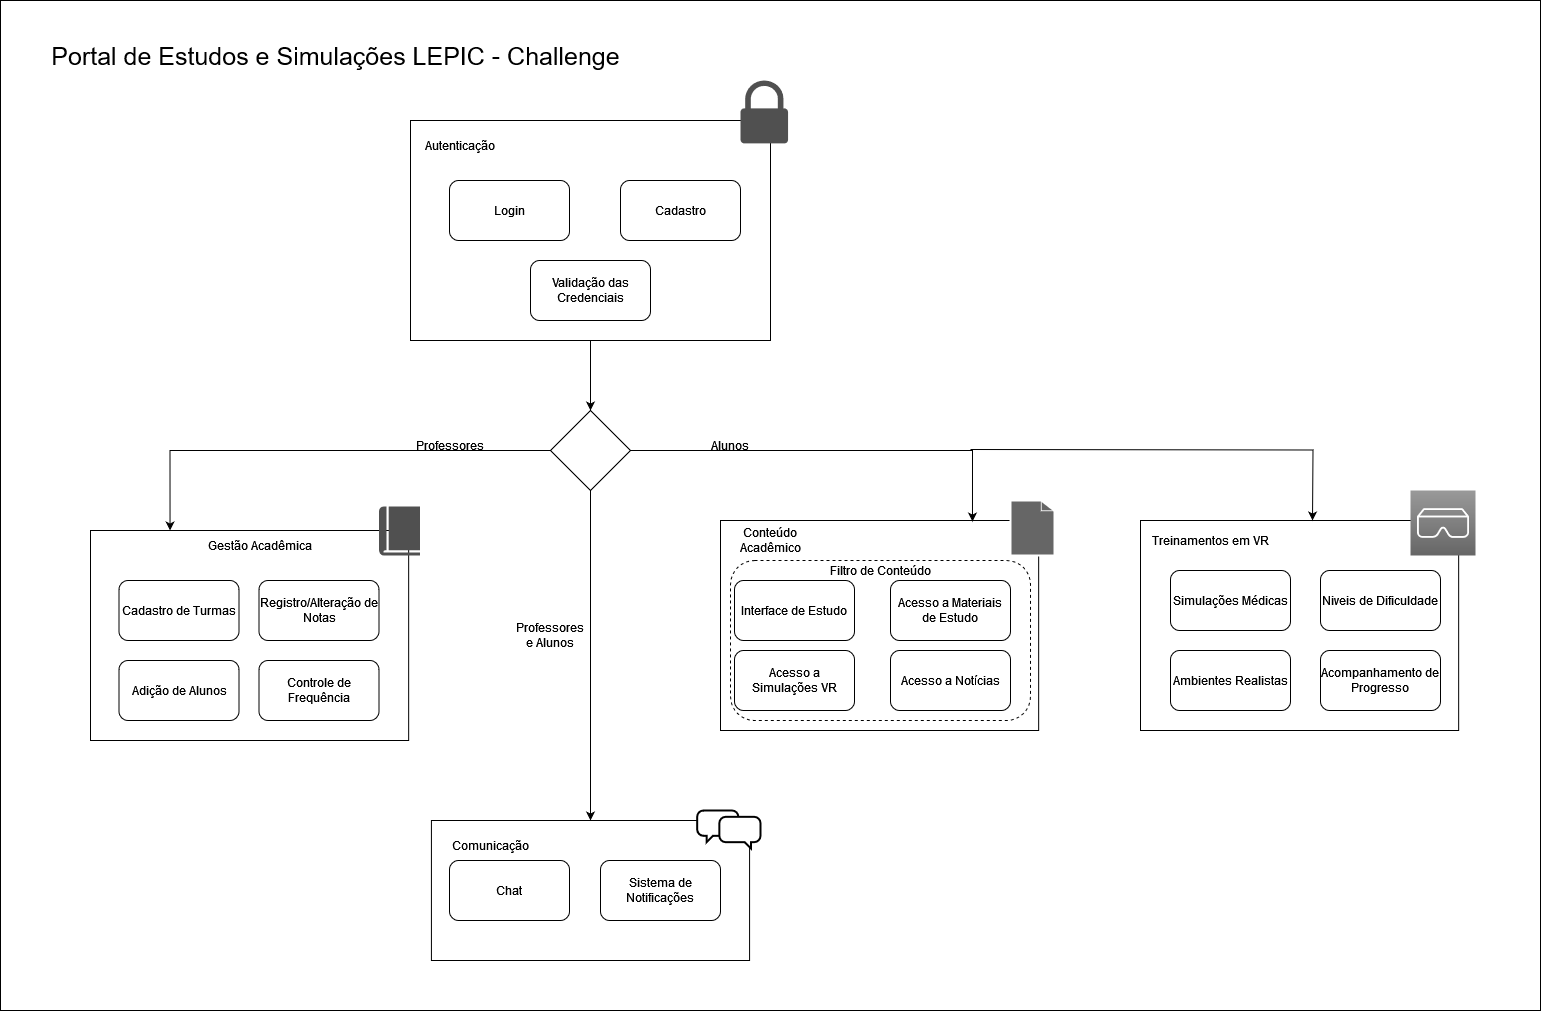

The diagram above was exported from draw.io. Its source (the exported page's mxGraphModel, read from the mxfile embedded in the PNG):
<mxGraphModel dx="2475" dy="1528" grid="1" gridSize="10" guides="1" tooltips="1" connect="1" arrows="1" fold="1" page="1" pageScale="1" pageWidth="827" pageHeight="1169" math="0" shadow="0">
  <root>
    <mxCell id="0" />
    <mxCell id="1" parent="0" />
    <mxCell id="_KIavzQN_bxCaeCvgb51-48" value="" style="rounded=0;whiteSpace=wrap;html=1;" vertex="1" parent="1">
      <mxGeometry x="-240" y="30" width="1540" height="1010" as="geometry" />
    </mxCell>
    <mxCell id="_KIavzQN_bxCaeCvgb51-19" value="" style="rounded=0;whiteSpace=wrap;html=1;" vertex="1" parent="1">
      <mxGeometry x="480" y="550" width="318.16" height="210" as="geometry" />
    </mxCell>
    <mxCell id="_KIavzQN_bxCaeCvgb51-29" value="" style="rounded=1;whiteSpace=wrap;html=1;dashed=1;" vertex="1" parent="1">
      <mxGeometry x="490" y="590" width="300" height="160" as="geometry" />
    </mxCell>
    <mxCell id="_KIavzQN_bxCaeCvgb51-9" value="" style="edgeStyle=orthogonalEdgeStyle;rounded=0;orthogonalLoop=1;jettySize=auto;html=1;" edge="1" parent="1" source="_KIavzQN_bxCaeCvgb51-1" target="_KIavzQN_bxCaeCvgb51-8">
      <mxGeometry relative="1" as="geometry" />
    </mxCell>
    <mxCell id="_KIavzQN_bxCaeCvgb51-1" value="" style="rounded=0;whiteSpace=wrap;html=1;" vertex="1" parent="1">
      <mxGeometry x="170" y="150" width="360" height="220" as="geometry" />
    </mxCell>
    <mxCell id="_KIavzQN_bxCaeCvgb51-2" value="Autenticação" style="text;html=1;align=center;verticalAlign=middle;whiteSpace=wrap;rounded=0;" vertex="1" parent="1">
      <mxGeometry x="190" y="160" width="60" height="30" as="geometry" />
    </mxCell>
    <mxCell id="_KIavzQN_bxCaeCvgb51-3" value="" style="sketch=0;pointerEvents=1;shadow=0;dashed=0;html=1;strokeColor=none;fillColor=#505050;labelPosition=center;verticalLabelPosition=bottom;verticalAlign=top;outlineConnect=0;align=center;shape=mxgraph.office.security.lock_protected;" vertex="1" parent="1">
      <mxGeometry x="500" y="110" width="47.57" height="62.86" as="geometry" />
    </mxCell>
    <mxCell id="_KIavzQN_bxCaeCvgb51-5" value="Login" style="rounded=1;whiteSpace=wrap;html=1;" vertex="1" parent="1">
      <mxGeometry x="209" y="210" width="120" height="60" as="geometry" />
    </mxCell>
    <mxCell id="_KIavzQN_bxCaeCvgb51-6" value="Cadastro" style="rounded=1;whiteSpace=wrap;html=1;" vertex="1" parent="1">
      <mxGeometry x="380" y="210" width="120" height="60" as="geometry" />
    </mxCell>
    <mxCell id="_KIavzQN_bxCaeCvgb51-7" value="Validação das Credenciais" style="rounded=1;whiteSpace=wrap;html=1;" vertex="1" parent="1">
      <mxGeometry x="290" y="290" width="120" height="60" as="geometry" />
    </mxCell>
    <mxCell id="_KIavzQN_bxCaeCvgb51-17" style="edgeStyle=orthogonalEdgeStyle;rounded=0;orthogonalLoop=1;jettySize=auto;html=1;exitX=0;exitY=0.5;exitDx=0;exitDy=0;entryX=0.25;entryY=0;entryDx=0;entryDy=0;" edge="1" parent="1" source="_KIavzQN_bxCaeCvgb51-8" target="_KIavzQN_bxCaeCvgb51-10">
      <mxGeometry relative="1" as="geometry" />
    </mxCell>
    <mxCell id="_KIavzQN_bxCaeCvgb51-32" style="edgeStyle=orthogonalEdgeStyle;rounded=0;orthogonalLoop=1;jettySize=auto;html=1;exitX=0.5;exitY=1;exitDx=0;exitDy=0;entryX=0.5;entryY=0;entryDx=0;entryDy=0;" edge="1" parent="1" source="_KIavzQN_bxCaeCvgb51-8" target="_KIavzQN_bxCaeCvgb51-31">
      <mxGeometry relative="1" as="geometry" />
    </mxCell>
    <mxCell id="_KIavzQN_bxCaeCvgb51-8" value="" style="rhombus;whiteSpace=wrap;html=1;" vertex="1" parent="1">
      <mxGeometry x="310" y="440" width="80" height="80" as="geometry" />
    </mxCell>
    <mxCell id="_KIavzQN_bxCaeCvgb51-10" value="" style="rounded=0;whiteSpace=wrap;html=1;" vertex="1" parent="1">
      <mxGeometry x="-150" y="560" width="318.16" height="210" as="geometry" />
    </mxCell>
    <mxCell id="_KIavzQN_bxCaeCvgb51-11" value="Gestão Acadêmica" style="text;html=1;align=center;verticalAlign=middle;whiteSpace=wrap;rounded=0;" vertex="1" parent="1">
      <mxGeometry x="-40" y="560" width="120" height="30" as="geometry" />
    </mxCell>
    <mxCell id="_KIavzQN_bxCaeCvgb51-12" value="" style="sketch=0;pointerEvents=1;shadow=0;dashed=0;html=1;strokeColor=none;fillColor=#505050;labelPosition=center;verticalLabelPosition=bottom;verticalAlign=top;outlineConnect=0;align=center;shape=mxgraph.office.concepts.book_journal;" vertex="1" parent="1">
      <mxGeometry x="138.5" y="536" width="41" height="49" as="geometry" />
    </mxCell>
    <mxCell id="_KIavzQN_bxCaeCvgb51-13" value="Cadastro de Turmas" style="rounded=1;whiteSpace=wrap;html=1;" vertex="1" parent="1">
      <mxGeometry x="-121.5" y="610" width="120" height="60" as="geometry" />
    </mxCell>
    <mxCell id="_KIavzQN_bxCaeCvgb51-14" value="Adição de Alunos" style="rounded=1;whiteSpace=wrap;html=1;" vertex="1" parent="1">
      <mxGeometry x="-121.5" y="690" width="120" height="60" as="geometry" />
    </mxCell>
    <mxCell id="_KIavzQN_bxCaeCvgb51-15" value="Registro/Alteração de Notas" style="rounded=1;whiteSpace=wrap;html=1;" vertex="1" parent="1">
      <mxGeometry x="18.5" y="610" width="120" height="60" as="geometry" />
    </mxCell>
    <mxCell id="_KIavzQN_bxCaeCvgb51-16" value="Controle de Frequência" style="rounded=1;whiteSpace=wrap;html=1;" vertex="1" parent="1">
      <mxGeometry x="18.5" y="690" width="120" height="60" as="geometry" />
    </mxCell>
    <mxCell id="_KIavzQN_bxCaeCvgb51-18" value="Professores" style="text;html=1;align=center;verticalAlign=middle;whiteSpace=wrap;rounded=0;" vertex="1" parent="1">
      <mxGeometry x="180" y="460" width="60" height="30" as="geometry" />
    </mxCell>
    <mxCell id="_KIavzQN_bxCaeCvgb51-20" style="edgeStyle=orthogonalEdgeStyle;rounded=0;orthogonalLoop=1;jettySize=auto;html=1;exitX=1;exitY=0.5;exitDx=0;exitDy=0;entryX=0.792;entryY=0.005;entryDx=0;entryDy=0;entryPerimeter=0;" edge="1" parent="1" source="_KIavzQN_bxCaeCvgb51-8" target="_KIavzQN_bxCaeCvgb51-19">
      <mxGeometry relative="1" as="geometry" />
    </mxCell>
    <mxCell id="_KIavzQN_bxCaeCvgb51-21" value="Alunos" style="text;html=1;align=center;verticalAlign=middle;whiteSpace=wrap;rounded=0;" vertex="1" parent="1">
      <mxGeometry x="460" y="460" width="60" height="30" as="geometry" />
    </mxCell>
    <mxCell id="_KIavzQN_bxCaeCvgb51-22" value="" style="shape=mxgraph.cisco.misc.page_icon;html=1;pointerEvents=1;dashed=0;fillColor=#666666;strokeColor=#ffffff;strokeWidth=2;verticalLabelPosition=bottom;verticalAlign=top;align=center;outlineConnect=0;" vertex="1" parent="1">
      <mxGeometry x="770" y="530" width="44" height="55" as="geometry" />
    </mxCell>
    <mxCell id="_KIavzQN_bxCaeCvgb51-23" value="Conteúdo Acadêmico" style="text;html=1;align=center;verticalAlign=middle;whiteSpace=wrap;rounded=0;" vertex="1" parent="1">
      <mxGeometry x="500" y="555" width="60" height="30" as="geometry" />
    </mxCell>
    <mxCell id="_KIavzQN_bxCaeCvgb51-25" value="Interface de Estudo" style="rounded=1;whiteSpace=wrap;html=1;" vertex="1" parent="1">
      <mxGeometry x="494" y="610" width="120" height="60" as="geometry" />
    </mxCell>
    <mxCell id="_KIavzQN_bxCaeCvgb51-26" value="Acesso a Simulações VR" style="rounded=1;whiteSpace=wrap;html=1;" vertex="1" parent="1">
      <mxGeometry x="494" y="680" width="120" height="60" as="geometry" />
    </mxCell>
    <mxCell id="_KIavzQN_bxCaeCvgb51-27" value="Acesso a Materiais de Estudo" style="rounded=1;whiteSpace=wrap;html=1;" vertex="1" parent="1">
      <mxGeometry x="650" y="610" width="120" height="60" as="geometry" />
    </mxCell>
    <mxCell id="_KIavzQN_bxCaeCvgb51-28" value="Acesso a Notícias" style="rounded=1;whiteSpace=wrap;html=1;" vertex="1" parent="1">
      <mxGeometry x="650" y="680" width="120" height="60" as="geometry" />
    </mxCell>
    <mxCell id="_KIavzQN_bxCaeCvgb51-30" value="Filtro de Conteúdo" style="text;html=1;align=center;verticalAlign=middle;whiteSpace=wrap;rounded=0;" vertex="1" parent="1">
      <mxGeometry x="585" y="585" width="110" height="30" as="geometry" />
    </mxCell>
    <mxCell id="_KIavzQN_bxCaeCvgb51-31" value="" style="rounded=0;whiteSpace=wrap;html=1;" vertex="1" parent="1">
      <mxGeometry x="190.92" y="850" width="318.16" height="140" as="geometry" />
    </mxCell>
    <mxCell id="_KIavzQN_bxCaeCvgb51-33" value="Professores e Alunos" style="text;html=1;align=center;verticalAlign=middle;whiteSpace=wrap;rounded=0;" vertex="1" parent="1">
      <mxGeometry x="280" y="650" width="60" height="30" as="geometry" />
    </mxCell>
    <mxCell id="_KIavzQN_bxCaeCvgb51-35" value="" style="html=1;verticalLabelPosition=bottom;align=center;labelBackgroundColor=#ffffff;verticalAlign=top;strokeWidth=2;strokeColor=#000000;shadow=0;dashed=0;shape=mxgraph.ios7.icons.chat;" vertex="1" parent="1">
      <mxGeometry x="456.67" y="840" width="63.33" height="38" as="geometry" />
    </mxCell>
    <mxCell id="_KIavzQN_bxCaeCvgb51-36" value="Chat" style="rounded=1;whiteSpace=wrap;html=1;" vertex="1" parent="1">
      <mxGeometry x="209" y="890" width="120" height="60" as="geometry" />
    </mxCell>
    <mxCell id="_KIavzQN_bxCaeCvgb51-37" value="Sistema de Notificações" style="rounded=1;whiteSpace=wrap;html=1;" vertex="1" parent="1">
      <mxGeometry x="360" y="890" width="120" height="60" as="geometry" />
    </mxCell>
    <mxCell id="_KIavzQN_bxCaeCvgb51-38" value="Comunicação" style="text;html=1;align=center;verticalAlign=middle;whiteSpace=wrap;rounded=0;" vertex="1" parent="1">
      <mxGeometry x="220" y="860" width="60" height="30" as="geometry" />
    </mxCell>
    <mxCell id="_KIavzQN_bxCaeCvgb51-39" value="" style="rounded=0;whiteSpace=wrap;html=1;" vertex="1" parent="1">
      <mxGeometry x="900" y="550" width="318.16" height="210" as="geometry" />
    </mxCell>
    <mxCell id="_KIavzQN_bxCaeCvgb51-40" style="edgeStyle=orthogonalEdgeStyle;rounded=0;orthogonalLoop=1;jettySize=auto;html=1;exitX=1;exitY=0.5;exitDx=0;exitDy=0;entryX=0.792;entryY=0.005;entryDx=0;entryDy=0;entryPerimeter=0;" edge="1" parent="1">
      <mxGeometry relative="1" as="geometry">
        <mxPoint x="730" y="479" as="sourcePoint" />
        <mxPoint x="1072" y="550" as="targetPoint" />
      </mxGeometry>
    </mxCell>
    <mxCell id="_KIavzQN_bxCaeCvgb51-42" value="Simulações Médicas" style="rounded=1;whiteSpace=wrap;html=1;" vertex="1" parent="1">
      <mxGeometry x="930" y="600" width="120" height="60" as="geometry" />
    </mxCell>
    <mxCell id="_KIavzQN_bxCaeCvgb51-43" value="Ambientes Realistas" style="rounded=1;whiteSpace=wrap;html=1;" vertex="1" parent="1">
      <mxGeometry x="930" y="680" width="120" height="60" as="geometry" />
    </mxCell>
    <mxCell id="_KIavzQN_bxCaeCvgb51-44" value="Niveis de Dificuldade" style="rounded=1;whiteSpace=wrap;html=1;" vertex="1" parent="1">
      <mxGeometry x="1080" y="600" width="120" height="60" as="geometry" />
    </mxCell>
    <mxCell id="_KIavzQN_bxCaeCvgb51-45" value="Acompanhamento de Progresso" style="rounded=1;whiteSpace=wrap;html=1;" vertex="1" parent="1">
      <mxGeometry x="1080" y="680" width="120" height="60" as="geometry" />
    </mxCell>
    <mxCell id="_KIavzQN_bxCaeCvgb51-46" value="Treinamentos em VR" style="text;html=1;align=center;verticalAlign=middle;whiteSpace=wrap;rounded=0;" vertex="1" parent="1">
      <mxGeometry x="900" y="555" width="140" height="30" as="geometry" />
    </mxCell>
    <mxCell id="_KIavzQN_bxCaeCvgb51-47" value="" style="sketch=0;points=[[0,0,0],[0.25,0,0],[0.5,0,0],[0.75,0,0],[1,0,0],[0,1,0],[0.25,1,0],[0.5,1,0],[0.75,1,0],[1,1,0],[0,0.25,0],[0,0.5,0],[0,0.75,0],[1,0.25,0],[1,0.5,0],[1,0.75,0]];outlineConnect=0;fontColor=#232F3E;gradientColor=#999999;gradientDirection=north;fillColor=#666666;strokeColor=#ffffff;dashed=0;verticalLabelPosition=bottom;verticalAlign=top;align=center;html=1;fontSize=12;fontStyle=0;aspect=fixed;shape=mxgraph.aws4.resourceIcon;resIcon=mxgraph.aws4.ar_vr;" vertex="1" parent="1">
      <mxGeometry x="1170" y="520" width="65" height="65" as="geometry" />
    </mxCell>
    <mxCell id="_KIavzQN_bxCaeCvgb51-49" value="Portal de Estudos e Simulações LEPIC - Challenge" style="text;html=1;align=center;verticalAlign=middle;whiteSpace=wrap;rounded=0;fontSize=25;" vertex="1" parent="1">
      <mxGeometry x="-209" y="70" width="609" height="30" as="geometry" />
    </mxCell>
  </root>
</mxGraphModel>